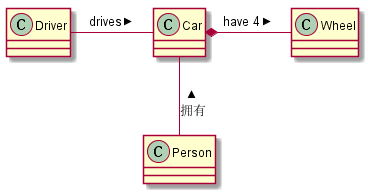

The diagram above was rendered by PlantUML. Its source (embedded in the PNG):
@startuml
class Car

Driver - Car : drives >
Car *- Wheel : have 4 >
Car -- Person : < 拥有

@enduml